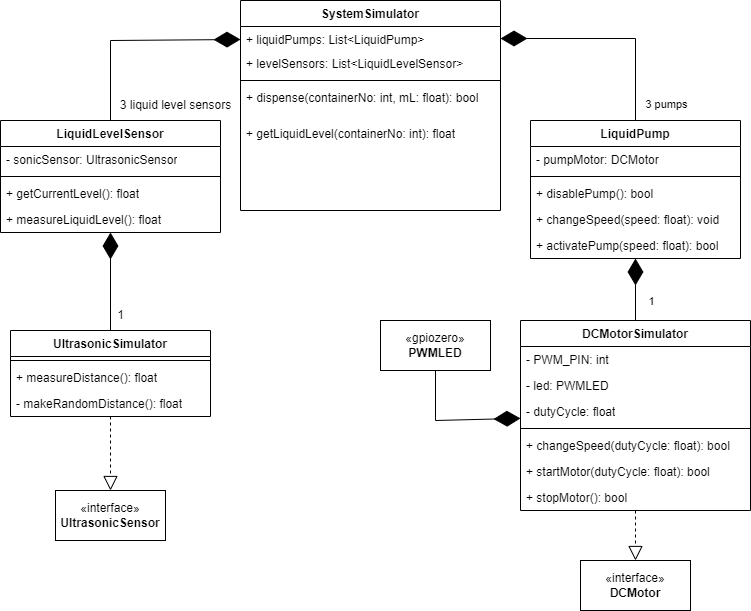

The diagram above was exported from draw.io. Its source (the exported page's mxGraphModel, read from the mxfile embedded in the PNG):
<mxGraphModel dx="1434" dy="707" grid="1" gridSize="10" guides="1" tooltips="1" connect="1" arrows="1" fold="1" page="1" pageScale="1" pageWidth="827" pageHeight="1169" math="0" shadow="0">
  <root>
    <mxCell id="WIyWlLk6GJQsqaUBKTNV-0" />
    <mxCell id="WIyWlLk6GJQsqaUBKTNV-1" parent="WIyWlLk6GJQsqaUBKTNV-0" />
    <mxCell id="X5PRe0nEJsxKpvWq3rZ--0" value="SystemSimulator" style="swimlane;fontStyle=1;align=center;verticalAlign=top;childLayout=stackLayout;horizontal=1;startSize=26;horizontalStack=0;resizeParent=1;resizeParentMax=0;resizeLast=0;collapsible=1;marginBottom=0;whiteSpace=wrap;html=1;" parent="WIyWlLk6GJQsqaUBKTNV-1" vertex="1">
      <mxGeometry x="310" y="40" width="260" height="210" as="geometry" />
    </mxCell>
    <mxCell id="X5PRe0nEJsxKpvWq3rZ--1" value="+ liquidPumps: List&amp;lt;LiquidPump&amp;gt;" style="text;strokeColor=none;fillColor=none;align=left;verticalAlign=top;spacingLeft=4;spacingRight=4;overflow=hidden;rotatable=0;points=[[0,0.5],[1,0.5]];portConstraint=eastwest;whiteSpace=wrap;html=1;" parent="X5PRe0nEJsxKpvWq3rZ--0" vertex="1">
      <mxGeometry y="26" width="260" height="24" as="geometry" />
    </mxCell>
    <mxCell id="X5PRe0nEJsxKpvWq3rZ--36" value="+ levelSensors: List&amp;lt;LiquidLevelSensor&amp;gt;" style="text;strokeColor=none;fillColor=none;align=left;verticalAlign=top;spacingLeft=4;spacingRight=4;overflow=hidden;rotatable=0;points=[[0,0.5],[1,0.5]];portConstraint=eastwest;whiteSpace=wrap;html=1;" parent="X5PRe0nEJsxKpvWq3rZ--0" vertex="1">
      <mxGeometry y="50" width="260" height="26" as="geometry" />
    </mxCell>
    <mxCell id="X5PRe0nEJsxKpvWq3rZ--2" value="" style="line;strokeWidth=1;fillColor=none;align=left;verticalAlign=middle;spacingTop=-1;spacingLeft=3;spacingRight=3;rotatable=0;labelPosition=right;points=[];portConstraint=eastwest;strokeColor=inherit;" parent="X5PRe0nEJsxKpvWq3rZ--0" vertex="1">
      <mxGeometry y="76" width="260" height="8" as="geometry" />
    </mxCell>
    <mxCell id="X5PRe0nEJsxKpvWq3rZ--37" value="+ dispense(containerNo: int, mL: float): bool" style="text;strokeColor=none;fillColor=none;align=left;verticalAlign=top;spacingLeft=4;spacingRight=4;overflow=hidden;rotatable=0;points=[[0,0.5],[1,0.5]];portConstraint=eastwest;whiteSpace=wrap;html=1;" parent="X5PRe0nEJsxKpvWq3rZ--0" vertex="1">
      <mxGeometry y="84" width="260" height="36" as="geometry" />
    </mxCell>
    <mxCell id="X5PRe0nEJsxKpvWq3rZ--3" value="+ getLiquidLevel(containerNo: int): float" style="text;strokeColor=none;fillColor=none;align=left;verticalAlign=top;spacingLeft=4;spacingRight=4;overflow=hidden;rotatable=0;points=[[0,0.5],[1,0.5]];portConstraint=eastwest;whiteSpace=wrap;html=1;" parent="X5PRe0nEJsxKpvWq3rZ--0" vertex="1">
      <mxGeometry y="120" width="260" height="90" as="geometry" />
    </mxCell>
    <mxCell id="X5PRe0nEJsxKpvWq3rZ--4" value="LiquidPump" style="swimlane;fontStyle=1;align=center;verticalAlign=top;childLayout=stackLayout;horizontal=1;startSize=26;horizontalStack=0;resizeParent=1;resizeParentMax=0;resizeLast=0;collapsible=1;marginBottom=0;whiteSpace=wrap;html=1;" parent="WIyWlLk6GJQsqaUBKTNV-1" vertex="1">
      <mxGeometry x="600" y="160" width="210" height="138" as="geometry" />
    </mxCell>
    <mxCell id="X5PRe0nEJsxKpvWq3rZ--5" value="- pumpMotor: DCMotor&lt;br&gt;" style="text;strokeColor=none;fillColor=none;align=left;verticalAlign=top;spacingLeft=4;spacingRight=4;overflow=hidden;rotatable=0;points=[[0,0.5],[1,0.5]];portConstraint=eastwest;whiteSpace=wrap;html=1;" parent="X5PRe0nEJsxKpvWq3rZ--4" vertex="1">
      <mxGeometry y="26" width="210" height="26" as="geometry" />
    </mxCell>
    <mxCell id="X5PRe0nEJsxKpvWq3rZ--6" value="" style="line;strokeWidth=1;fillColor=none;align=left;verticalAlign=middle;spacingTop=-1;spacingLeft=3;spacingRight=3;rotatable=0;labelPosition=right;points=[];portConstraint=eastwest;strokeColor=inherit;" parent="X5PRe0nEJsxKpvWq3rZ--4" vertex="1">
      <mxGeometry y="52" width="210" height="8" as="geometry" />
    </mxCell>
    <mxCell id="X5PRe0nEJsxKpvWq3rZ--41" value="+ disablePump(): bool&amp;nbsp;" style="text;strokeColor=none;fillColor=none;align=left;verticalAlign=top;spacingLeft=4;spacingRight=4;overflow=hidden;rotatable=0;points=[[0,0.5],[1,0.5]];portConstraint=eastwest;whiteSpace=wrap;html=1;" parent="X5PRe0nEJsxKpvWq3rZ--4" vertex="1">
      <mxGeometry y="60" width="210" height="26" as="geometry" />
    </mxCell>
    <mxCell id="X5PRe0nEJsxKpvWq3rZ--45" value="+ changeSpeed(speed: float): void" style="text;strokeColor=none;fillColor=none;align=left;verticalAlign=top;spacingLeft=4;spacingRight=4;overflow=hidden;rotatable=0;points=[[0,0.5],[1,0.5]];portConstraint=eastwest;whiteSpace=wrap;html=1;" parent="X5PRe0nEJsxKpvWq3rZ--4" vertex="1">
      <mxGeometry y="86" width="210" height="26" as="geometry" />
    </mxCell>
    <mxCell id="X5PRe0nEJsxKpvWq3rZ--7" value="+ activatePump(speed: float): bool" style="text;strokeColor=none;fillColor=none;align=left;verticalAlign=top;spacingLeft=4;spacingRight=4;overflow=hidden;rotatable=0;points=[[0,0.5],[1,0.5]];portConstraint=eastwest;whiteSpace=wrap;html=1;" parent="X5PRe0nEJsxKpvWq3rZ--4" vertex="1">
      <mxGeometry y="112" width="210" height="26" as="geometry" />
    </mxCell>
    <mxCell id="X5PRe0nEJsxKpvWq3rZ--8" value="LiquidLevelSensor" style="swimlane;fontStyle=1;align=center;verticalAlign=top;childLayout=stackLayout;horizontal=1;startSize=26;horizontalStack=0;resizeParent=1;resizeParentMax=0;resizeLast=0;collapsible=1;marginBottom=0;whiteSpace=wrap;html=1;" parent="WIyWlLk6GJQsqaUBKTNV-1" vertex="1">
      <mxGeometry x="70" y="160" width="220" height="112" as="geometry" />
    </mxCell>
    <mxCell id="-g70h59nGMp35nj1t1CI-0" value="- sonicSensor: UltrasonicSensor" style="text;strokeColor=none;fillColor=none;align=left;verticalAlign=top;spacingLeft=4;spacingRight=4;overflow=hidden;rotatable=0;points=[[0,0.5],[1,0.5]];portConstraint=eastwest;whiteSpace=wrap;html=1;" vertex="1" parent="X5PRe0nEJsxKpvWq3rZ--8">
      <mxGeometry y="26" width="220" height="26" as="geometry" />
    </mxCell>
    <mxCell id="X5PRe0nEJsxKpvWq3rZ--10" value="" style="line;strokeWidth=1;fillColor=none;align=left;verticalAlign=middle;spacingTop=-1;spacingLeft=3;spacingRight=3;rotatable=0;labelPosition=right;points=[];portConstraint=eastwest;strokeColor=inherit;" parent="X5PRe0nEJsxKpvWq3rZ--8" vertex="1">
      <mxGeometry y="52" width="220" height="8" as="geometry" />
    </mxCell>
    <mxCell id="X5PRe0nEJsxKpvWq3rZ--43" value="+ getCurrentLevel(): float" style="text;strokeColor=none;fillColor=none;align=left;verticalAlign=top;spacingLeft=4;spacingRight=4;overflow=hidden;rotatable=0;points=[[0,0.5],[1,0.5]];portConstraint=eastwest;whiteSpace=wrap;html=1;" parent="X5PRe0nEJsxKpvWq3rZ--8" vertex="1">
      <mxGeometry y="60" width="220" height="26" as="geometry" />
    </mxCell>
    <mxCell id="X5PRe0nEJsxKpvWq3rZ--11" value="+ measureLiquidLevel(): float" style="text;strokeColor=none;fillColor=none;align=left;verticalAlign=top;spacingLeft=4;spacingRight=4;overflow=hidden;rotatable=0;points=[[0,0.5],[1,0.5]];portConstraint=eastwest;whiteSpace=wrap;html=1;" parent="X5PRe0nEJsxKpvWq3rZ--8" vertex="1">
      <mxGeometry y="86" width="220" height="26" as="geometry" />
    </mxCell>
    <mxCell id="X5PRe0nEJsxKpvWq3rZ--12" value="DCMotorSimulator" style="swimlane;fontStyle=1;align=center;verticalAlign=top;childLayout=stackLayout;horizontal=1;startSize=26;horizontalStack=0;resizeParent=1;resizeParentMax=0;resizeLast=0;collapsible=1;marginBottom=0;whiteSpace=wrap;html=1;" parent="WIyWlLk6GJQsqaUBKTNV-1" vertex="1">
      <mxGeometry x="590" y="360" width="230" height="190" as="geometry" />
    </mxCell>
    <mxCell id="X5PRe0nEJsxKpvWq3rZ--13" value="- PWM_PIN: int" style="text;strokeColor=none;fillColor=none;align=left;verticalAlign=top;spacingLeft=4;spacingRight=4;overflow=hidden;rotatable=0;points=[[0,0.5],[1,0.5]];portConstraint=eastwest;whiteSpace=wrap;html=1;" parent="X5PRe0nEJsxKpvWq3rZ--12" vertex="1">
      <mxGeometry y="26" width="230" height="26" as="geometry" />
    </mxCell>
    <mxCell id="KXekSSI7J50DKDLdyVqq-0" value="- led: PWMLED" style="text;strokeColor=none;fillColor=none;align=left;verticalAlign=top;spacingLeft=4;spacingRight=4;overflow=hidden;rotatable=0;points=[[0,0.5],[1,0.5]];portConstraint=eastwest;whiteSpace=wrap;html=1;" parent="X5PRe0nEJsxKpvWq3rZ--12" vertex="1">
      <mxGeometry y="52" width="230" height="26" as="geometry" />
    </mxCell>
    <mxCell id="X5PRe0nEJsxKpvWq3rZ--46" value="- dutyCycle: float" style="text;strokeColor=none;fillColor=none;align=left;verticalAlign=top;spacingLeft=4;spacingRight=4;overflow=hidden;rotatable=0;points=[[0,0.5],[1,0.5]];portConstraint=eastwest;whiteSpace=wrap;html=1;" parent="X5PRe0nEJsxKpvWq3rZ--12" vertex="1">
      <mxGeometry y="78" width="230" height="26" as="geometry" />
    </mxCell>
    <mxCell id="X5PRe0nEJsxKpvWq3rZ--14" value="" style="line;strokeWidth=1;fillColor=none;align=left;verticalAlign=middle;spacingTop=-1;spacingLeft=3;spacingRight=3;rotatable=0;labelPosition=right;points=[];portConstraint=eastwest;strokeColor=inherit;" parent="X5PRe0nEJsxKpvWq3rZ--12" vertex="1">
      <mxGeometry y="104" width="230" height="8" as="geometry" />
    </mxCell>
    <mxCell id="X5PRe0nEJsxKpvWq3rZ--39" value="+ changeSpeed(dutyCycle: float): bool" style="text;strokeColor=none;fillColor=none;align=left;verticalAlign=top;spacingLeft=4;spacingRight=4;overflow=hidden;rotatable=0;points=[[0,0.5],[1,0.5]];portConstraint=eastwest;whiteSpace=wrap;html=1;" parent="X5PRe0nEJsxKpvWq3rZ--12" vertex="1">
      <mxGeometry y="112" width="230" height="26" as="geometry" />
    </mxCell>
    <mxCell id="X5PRe0nEJsxKpvWq3rZ--15" value="+ startMotor(dutyCycle: float): bool" style="text;strokeColor=none;fillColor=none;align=left;verticalAlign=top;spacingLeft=4;spacingRight=4;overflow=hidden;rotatable=0;points=[[0,0.5],[1,0.5]];portConstraint=eastwest;whiteSpace=wrap;html=1;" parent="X5PRe0nEJsxKpvWq3rZ--12" vertex="1">
      <mxGeometry y="138" width="230" height="26" as="geometry" />
    </mxCell>
    <mxCell id="X5PRe0nEJsxKpvWq3rZ--40" value="+ stopMotor(): bool" style="text;strokeColor=none;fillColor=none;align=left;verticalAlign=top;spacingLeft=4;spacingRight=4;overflow=hidden;rotatable=0;points=[[0,0.5],[1,0.5]];portConstraint=eastwest;whiteSpace=wrap;html=1;" parent="X5PRe0nEJsxKpvWq3rZ--12" vertex="1">
      <mxGeometry y="164" width="230" height="26" as="geometry" />
    </mxCell>
    <mxCell id="X5PRe0nEJsxKpvWq3rZ--17" value="" style="endArrow=diamondThin;endFill=1;endSize=24;html=1;rounded=0;exitX=0.5;exitY=0;exitDx=0;exitDy=0;" parent="WIyWlLk6GJQsqaUBKTNV-1" source="X5PRe0nEJsxKpvWq3rZ--12" target="X5PRe0nEJsxKpvWq3rZ--7" edge="1">
      <mxGeometry width="160" relative="1" as="geometry">
        <mxPoint x="450" y="246" as="sourcePoint" />
        <mxPoint x="610" y="246" as="targetPoint" />
      </mxGeometry>
    </mxCell>
    <mxCell id="X5PRe0nEJsxKpvWq3rZ--23" value="1" style="edgeLabel;html=1;align=center;verticalAlign=middle;resizable=0;points=[];" parent="X5PRe0nEJsxKpvWq3rZ--17" connectable="0" vertex="1">
      <mxGeometry x="-0.6905" y="1" relative="1" as="geometry">
        <mxPoint x="16" y="-10" as="offset" />
      </mxGeometry>
    </mxCell>
    <mxCell id="X5PRe0nEJsxKpvWq3rZ--19" value="" style="endArrow=diamondThin;endFill=1;endSize=24;html=1;rounded=0;entryX=1;entryY=0.5;entryDx=0;entryDy=0;exitX=0.5;exitY=0;exitDx=0;exitDy=0;" parent="WIyWlLk6GJQsqaUBKTNV-1" source="X5PRe0nEJsxKpvWq3rZ--4" target="X5PRe0nEJsxKpvWq3rZ--1" edge="1">
      <mxGeometry width="160" relative="1" as="geometry">
        <mxPoint x="500" y="80" as="sourcePoint" />
        <mxPoint x="660" y="80" as="targetPoint" />
        <Array as="points">
          <mxPoint x="705" y="78" />
        </Array>
      </mxGeometry>
    </mxCell>
    <mxCell id="X5PRe0nEJsxKpvWq3rZ--22" value="3 pumps" style="edgeLabel;html=1;align=center;verticalAlign=middle;resizable=0;points=[];" parent="X5PRe0nEJsxKpvWq3rZ--19" connectable="0" vertex="1">
      <mxGeometry x="-0.6967" y="-1" relative="1" as="geometry">
        <mxPoint x="29" y="16" as="offset" />
      </mxGeometry>
    </mxCell>
    <mxCell id="X5PRe0nEJsxKpvWq3rZ--24" value="UltrasonicSimulator" style="swimlane;fontStyle=1;align=center;verticalAlign=top;childLayout=stackLayout;horizontal=1;startSize=26;horizontalStack=0;resizeParent=1;resizeParentMax=0;resizeLast=0;collapsible=1;marginBottom=0;whiteSpace=wrap;html=1;" parent="WIyWlLk6GJQsqaUBKTNV-1" vertex="1">
      <mxGeometry x="80" y="370" width="200" height="86" as="geometry" />
    </mxCell>
    <mxCell id="X5PRe0nEJsxKpvWq3rZ--26" value="" style="line;strokeWidth=1;fillColor=none;align=left;verticalAlign=middle;spacingTop=-1;spacingLeft=3;spacingRight=3;rotatable=0;labelPosition=right;points=[];portConstraint=eastwest;strokeColor=inherit;" parent="X5PRe0nEJsxKpvWq3rZ--24" vertex="1">
      <mxGeometry y="26" width="200" height="8" as="geometry" />
    </mxCell>
    <mxCell id="X5PRe0nEJsxKpvWq3rZ--27" value="+ measureDistance(): float" style="text;strokeColor=none;fillColor=none;align=left;verticalAlign=top;spacingLeft=4;spacingRight=4;overflow=hidden;rotatable=0;points=[[0,0.5],[1,0.5]];portConstraint=eastwest;whiteSpace=wrap;html=1;" parent="X5PRe0nEJsxKpvWq3rZ--24" vertex="1">
      <mxGeometry y="34" width="200" height="26" as="geometry" />
    </mxCell>
    <mxCell id="X5PRe0nEJsxKpvWq3rZ--48" value="- makeRandomDistance(): float" style="text;strokeColor=none;fillColor=none;align=left;verticalAlign=top;spacingLeft=4;spacingRight=4;overflow=hidden;rotatable=0;points=[[0,0.5],[1,0.5]];portConstraint=eastwest;whiteSpace=wrap;html=1;" parent="X5PRe0nEJsxKpvWq3rZ--24" vertex="1">
      <mxGeometry y="60" width="200" height="26" as="geometry" />
    </mxCell>
    <mxCell id="X5PRe0nEJsxKpvWq3rZ--31" value="" style="endArrow=diamondThin;endFill=1;endSize=24;html=1;rounded=0;exitX=0.5;exitY=0;exitDx=0;exitDy=0;" parent="WIyWlLk6GJQsqaUBKTNV-1" source="X5PRe0nEJsxKpvWq3rZ--8" target="X5PRe0nEJsxKpvWq3rZ--1" edge="1">
      <mxGeometry width="160" relative="1" as="geometry">
        <mxPoint x="120" y="90" as="sourcePoint" />
        <mxPoint x="280" y="90" as="targetPoint" />
        <Array as="points">
          <mxPoint x="180" y="80" />
        </Array>
      </mxGeometry>
    </mxCell>
    <mxCell id="X5PRe0nEJsxKpvWq3rZ--33" value="" style="endArrow=diamondThin;endFill=1;endSize=24;html=1;rounded=0;exitX=0.5;exitY=0;exitDx=0;exitDy=0;" parent="WIyWlLk6GJQsqaUBKTNV-1" source="X5PRe0nEJsxKpvWq3rZ--24" target="X5PRe0nEJsxKpvWq3rZ--11" edge="1">
      <mxGeometry width="160" relative="1" as="geometry">
        <mxPoint x="30" y="280" as="sourcePoint" />
        <mxPoint x="190" y="280" as="targetPoint" />
      </mxGeometry>
    </mxCell>
    <mxCell id="X5PRe0nEJsxKpvWq3rZ--34" value="1" style="text;html=1;align=center;verticalAlign=middle;resizable=0;points=[];autosize=1;strokeColor=none;fillColor=none;" parent="WIyWlLk6GJQsqaUBKTNV-1" vertex="1">
      <mxGeometry x="175" y="340" width="30" height="30" as="geometry" />
    </mxCell>
    <mxCell id="X5PRe0nEJsxKpvWq3rZ--35" value="3 liquid level sensors" style="text;html=1;align=center;verticalAlign=middle;resizable=0;points=[];autosize=1;strokeColor=none;fillColor=none;" parent="WIyWlLk6GJQsqaUBKTNV-1" vertex="1">
      <mxGeometry x="180" y="130" width="130" height="30" as="geometry" />
    </mxCell>
    <mxCell id="X5PRe0nEJsxKpvWq3rZ--49" value="«gpiozero»&lt;br&gt;&lt;b&gt;PWMLED&lt;/b&gt;" style="html=1;whiteSpace=wrap;" parent="WIyWlLk6GJQsqaUBKTNV-1" vertex="1">
      <mxGeometry x="450" y="360" width="110" height="50" as="geometry" />
    </mxCell>
    <mxCell id="X5PRe0nEJsxKpvWq3rZ--50" value="" style="endArrow=diamondThin;endFill=1;endSize=24;html=1;rounded=0;exitX=0.5;exitY=1;exitDx=0;exitDy=0;" parent="WIyWlLk6GJQsqaUBKTNV-1" source="X5PRe0nEJsxKpvWq3rZ--49" target="X5PRe0nEJsxKpvWq3rZ--12" edge="1">
      <mxGeometry width="160" relative="1" as="geometry">
        <mxPoint x="420" y="460" as="sourcePoint" />
        <mxPoint x="580" y="460" as="targetPoint" />
        <Array as="points">
          <mxPoint x="505" y="460" />
        </Array>
      </mxGeometry>
    </mxCell>
    <mxCell id="bFlqIV9Y-yK-nxTrIWlB-0" value="«interface»&lt;br&gt;&lt;b&gt;DCMotor&lt;/b&gt;" style="html=1;whiteSpace=wrap;" parent="WIyWlLk6GJQsqaUBKTNV-1" vertex="1">
      <mxGeometry x="650" y="600" width="110" height="50" as="geometry" />
    </mxCell>
    <mxCell id="bFlqIV9Y-yK-nxTrIWlB-1" value="«interface»&lt;br&gt;&lt;b&gt;UltrasonicSensor&lt;/b&gt;" style="html=1;whiteSpace=wrap;" parent="WIyWlLk6GJQsqaUBKTNV-1" vertex="1">
      <mxGeometry x="125" y="530" width="110" height="50" as="geometry" />
    </mxCell>
    <mxCell id="bFlqIV9Y-yK-nxTrIWlB-2" value="" style="endArrow=block;dashed=1;endFill=0;endSize=12;html=1;rounded=0;entryX=0.5;entryY=0;entryDx=0;entryDy=0;" parent="WIyWlLk6GJQsqaUBKTNV-1" source="X5PRe0nEJsxKpvWq3rZ--24" target="bFlqIV9Y-yK-nxTrIWlB-1" edge="1">
      <mxGeometry width="160" relative="1" as="geometry">
        <mxPoint x="330" y="390" as="sourcePoint" />
        <mxPoint x="490" y="390" as="targetPoint" />
      </mxGeometry>
    </mxCell>
    <mxCell id="bFlqIV9Y-yK-nxTrIWlB-3" value="" style="endArrow=block;dashed=1;endFill=0;endSize=12;html=1;rounded=0;" parent="WIyWlLk6GJQsqaUBKTNV-1" source="X5PRe0nEJsxKpvWq3rZ--12" target="bFlqIV9Y-yK-nxTrIWlB-0" edge="1">
      <mxGeometry width="160" relative="1" as="geometry">
        <mxPoint x="710" y="540" as="sourcePoint" />
        <mxPoint x="870" y="540" as="targetPoint" />
        <Array as="points" />
      </mxGeometry>
    </mxCell>
  </root>
</mxGraphModel>